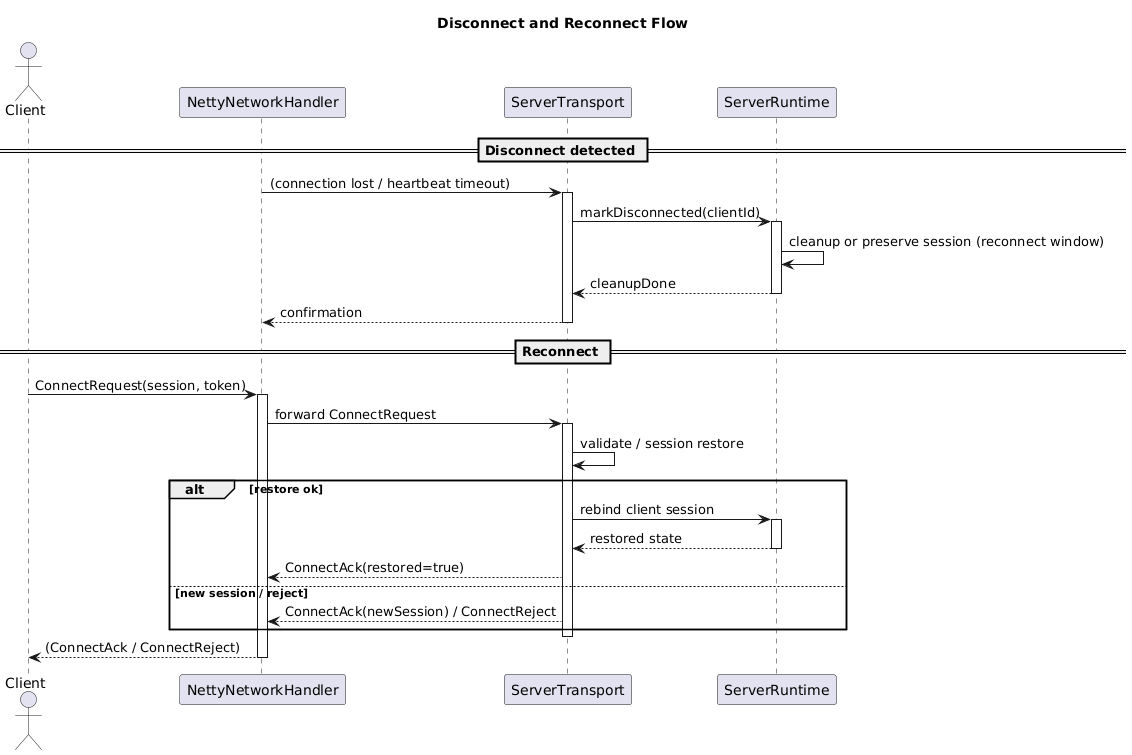

The diagram above was rendered by PlantUML. Its source (embedded in the PNG):
@startuml
title Disconnect and Reconnect Flow
actor Client
participant "NettyNetworkHandler" as Netty
participant "ServerTransport" as Transport
participant "ServerRuntime" as Runtime

== Disconnect detected ==
Netty -> Transport : (connection lost / heartbeat timeout)
activate Transport
Transport -> Runtime : markDisconnected(clientId)
activate Runtime
Runtime -> Runtime : cleanup or preserve session (reconnect window)
Runtime --> Transport : cleanupDone
deactivate Runtime
Transport --> Netty : confirmation
deactivate Transport

== Reconnect ==
Client -> Netty : ConnectRequest(session, token)
activate Netty
Netty -> Transport : forward ConnectRequest
activate Transport
Transport -> Transport : validate / session restore
alt restore ok
    Transport -> Runtime : rebind client session
    activate Runtime
    Runtime --> Transport : restored state
    deactivate Runtime
    Transport --> Netty : ConnectAck(restored=true)
else new session / reject
    Transport --> Netty : ConnectAck(newSession) / ConnectReject
end
deactivate Transport
Netty --> Client : (ConnectAck / ConnectReject)
deactivate Netty
@enduml